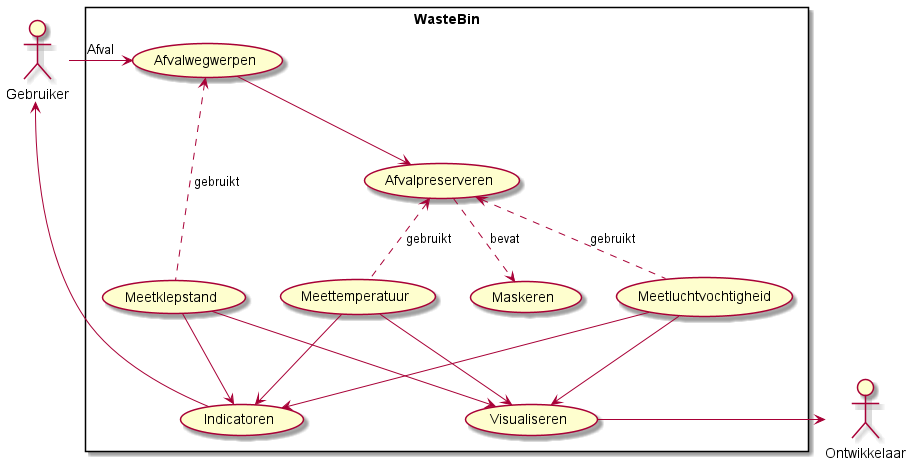

The diagram above was rendered by PlantUML. Its source (embedded in the PNG):
@startuml Waste Bin Use Case Diagram


actor Gebruiker
actor Ontwikkelaar

rectangle WasteBin {
  Gebruiker -right-> (Afvalwegwerpen) : Afval
  (Afvalwegwerpen) --> (Afvalpreserveren) 

  (Meettemperatuur) -[dashed]up-> Afvalpreserveren : gebruikt
  (Meetluchtvochtigheid) -[dashed]up-> Afvalpreserveren : gebruikt
  (Meetklepstand) -[dashed]up-> Afvalwegwerpen : gebruikt

  (Afvalpreserveren) -[dashed]-> (Maskeren) : bevat
  (Meetluchtvochtigheid) --> (Visualiseren) 
  (Meettemperatuur) --> (Visualiseren)
  (Meetklepstand) --> (Visualiseren) 
  (Visualiseren) -right-> Ontwikkelaar
  
  (Meetklepstand) --> (Indicatoren)
  (Meetluchtvochtigheid) --> (Indicatoren)
  (Meettemperatuur) --> (Indicatoren)
  (Indicatoren) -left-> Gebruiker
}


@enduml